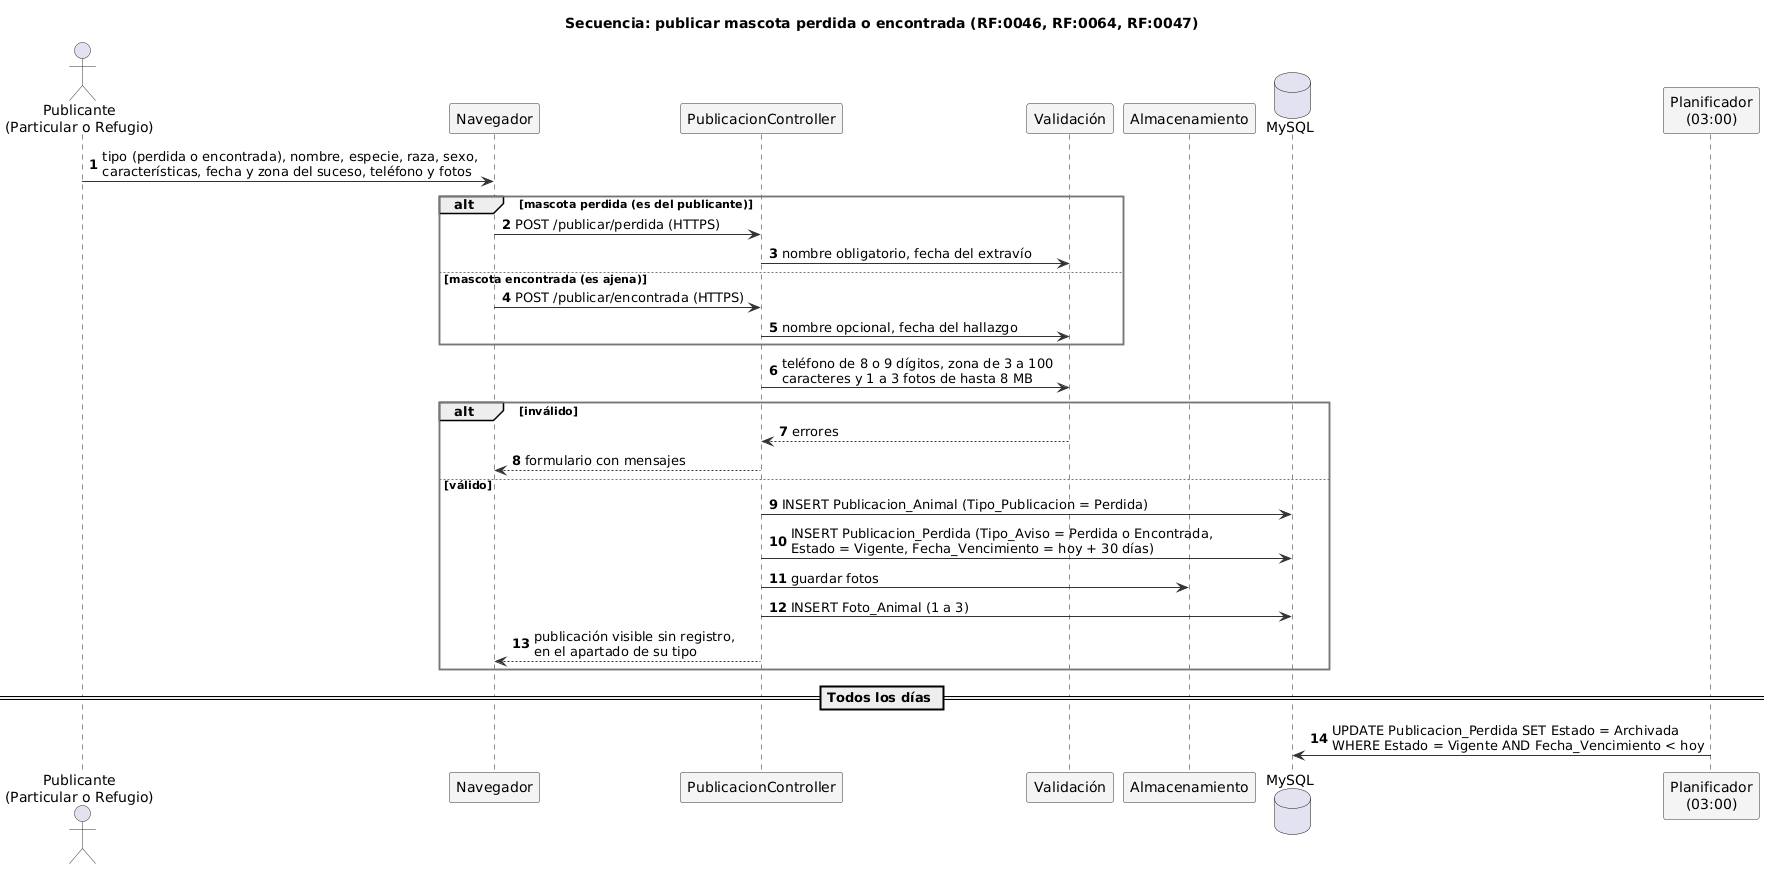

The diagram above was rendered by PlantUML. Its source (embedded in the PNG):
@startuml sec-publicar-perdida
!include _estilo.iuml
title Secuencia: publicar mascota perdida o encontrada (RF:0046, RF:0064, RF:0047)
autonumber
actor "Publicante\n(Particular o Refugio)" as P
participant "Navegador" as N
participant "PublicacionController" as C
participant "Validación" as V
participant "Almacenamiento" as S
database "MySQL" as DB
participant "Planificador\n(03:00)" as T

P -> N : tipo (perdida o encontrada), nombre, especie, raza, sexo,\ncaracterísticas, fecha y zona del suceso, teléfono y fotos
alt mascota perdida (es del publicante)
  N -> C : POST /publicar/perdida (HTTPS)
  C -> V : nombre obligatorio, fecha del extravío
else mascota encontrada (es ajena)
  N -> C : POST /publicar/encontrada (HTTPS)
  C -> V : nombre opcional, fecha del hallazgo
end
C -> V : teléfono de 8 o 9 dígitos, zona de 3 a 100\ncaracteres y 1 a 3 fotos de hasta 8 MB
alt inválido
  V --> C : errores
  C --> N : formulario con mensajes
else válido
  C -> DB : INSERT Publicacion_Animal (Tipo_Publicacion = Perdida)
  C -> DB : INSERT Publicacion_Perdida (Tipo_Aviso = Perdida o Encontrada,\nEstado = Vigente, Fecha_Vencimiento = hoy + 30 días)
  C -> S : guardar fotos
  C -> DB : INSERT Foto_Animal (1 a 3)
  C --> N : publicación visible sin registro,\nen el apartado de su tipo
end
== Todos los días ==
T -> DB : UPDATE Publicacion_Perdida SET Estado = Archivada\nWHERE Estado = Vigente AND Fecha_Vencimiento < hoy
@enduml